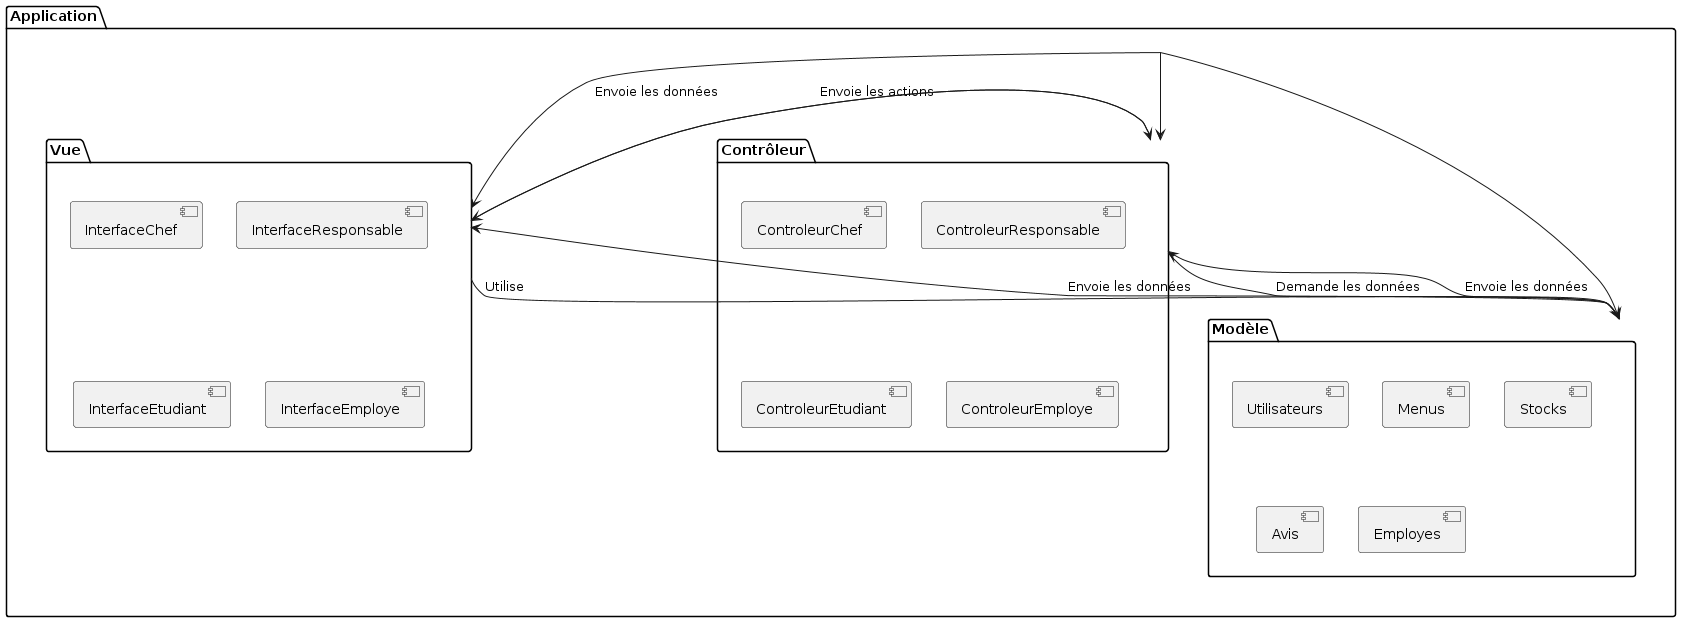

The diagram above was rendered by PlantUML. Its source (embedded in the PNG):
@startuml
package "Application" {
    package "Vue" {
        [InterfaceChef]
        [InterfaceResponsable]
        [InterfaceEtudiant]
        [InterfaceEmploye]
    }

    package "Contrôleur" {
        [ControleurChef]
        [ControleurResponsable]
        [ControleurEtudiant]
        [ControleurEmploye]
    }

    package "Modèle" {
        [Utilisateurs]
        [Menus]
        [Stocks]
        [Avis]
        [Employes]
    }

    [Application] --> [Vue]
    [Application] --> [Contrôleur]
    [Application] --> [Modèle]

    [Vue] --> [Modèle] : Utilise
    [Vue] --> [Contrôleur] : Envoie les actions

    [Contrôleur] --> [Modèle] : Demande les données
    [Contrôleur] --> [Vue] : Envoie les données

    [Modèle] --> [Contrôleur] : Envoie les données
    [Modèle] --> [Vue] : Envoie les données
}
@enduml